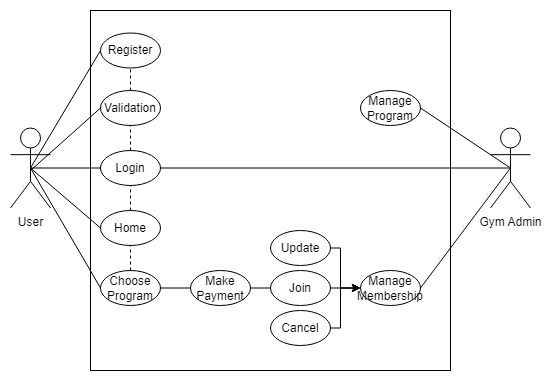

The diagram above was exported from draw.io. Its source (the exported page's mxGraphModel, read from the mxfile embedded in the PNG):
<mxGraphModel dx="880" dy="472" grid="1" gridSize="10" guides="1" tooltips="1" connect="1" arrows="1" fold="1" page="1" pageScale="1" pageWidth="850" pageHeight="1100" math="0" shadow="0">
  <root>
    <mxCell id="0" />
    <mxCell id="1" parent="0" />
    <mxCell id="D2Vk5SvjW6uR20p8ju1q-2" value="" style="rounded=0;whiteSpace=wrap;html=1;" vertex="1" parent="1">
      <mxGeometry x="120" y="40" width="360" height="360" as="geometry" />
    </mxCell>
    <mxCell id="D2Vk5SvjW6uR20p8ju1q-1" value="User" style="shape=umlActor;verticalLabelPosition=bottom;verticalAlign=top;html=1;outlineConnect=0;" vertex="1" parent="1">
      <mxGeometry x="40" y="157.5" width="40" height="80" as="geometry" />
    </mxCell>
    <mxCell id="D2Vk5SvjW6uR20p8ju1q-4" value="Register" style="ellipse;whiteSpace=wrap;html=1;" vertex="1" parent="1">
      <mxGeometry x="130" y="62.5" width="60" height="35" as="geometry" />
    </mxCell>
    <mxCell id="D2Vk5SvjW6uR20p8ju1q-6" value="Login" style="ellipse;whiteSpace=wrap;html=1;" vertex="1" parent="1">
      <mxGeometry x="130" y="180" width="60" height="35" as="geometry" />
    </mxCell>
    <mxCell id="D2Vk5SvjW6uR20p8ju1q-7" value="Validation" style="ellipse;whiteSpace=wrap;html=1;" vertex="1" parent="1">
      <mxGeometry x="130" y="120" width="60" height="35" as="geometry" />
    </mxCell>
    <mxCell id="D2Vk5SvjW6uR20p8ju1q-8" value="Home" style="ellipse;whiteSpace=wrap;html=1;" vertex="1" parent="1">
      <mxGeometry x="130" y="240" width="60" height="35" as="geometry" />
    </mxCell>
    <mxCell id="D2Vk5SvjW6uR20p8ju1q-9" value="Choose&lt;br&gt;Program" style="ellipse;whiteSpace=wrap;html=1;" vertex="1" parent="1">
      <mxGeometry x="130" y="300" width="60" height="35" as="geometry" />
    </mxCell>
    <mxCell id="D2Vk5SvjW6uR20p8ju1q-10" value="&lt;div&gt;Make&lt;/div&gt;Payment" style="ellipse;whiteSpace=wrap;html=1;" vertex="1" parent="1">
      <mxGeometry x="220" y="300" width="60" height="35" as="geometry" />
    </mxCell>
    <mxCell id="D2Vk5SvjW6uR20p8ju1q-14" value="" style="endArrow=none;html=1;rounded=0;exitX=0.5;exitY=0.5;exitDx=0;exitDy=0;exitPerimeter=0;entryX=0;entryY=0.5;entryDx=0;entryDy=0;" edge="1" parent="1" source="D2Vk5SvjW6uR20p8ju1q-1" target="D2Vk5SvjW6uR20p8ju1q-4">
      <mxGeometry width="50" height="50" relative="1" as="geometry">
        <mxPoint x="120" y="120" as="sourcePoint" />
        <mxPoint x="170" y="70" as="targetPoint" />
      </mxGeometry>
    </mxCell>
    <mxCell id="D2Vk5SvjW6uR20p8ju1q-15" value="" style="endArrow=none;html=1;rounded=0;exitX=0;exitY=0.5;exitDx=0;exitDy=0;entryX=0.5;entryY=0.5;entryDx=0;entryDy=0;entryPerimeter=0;" edge="1" parent="1" source="D2Vk5SvjW6uR20p8ju1q-6" target="D2Vk5SvjW6uR20p8ju1q-1">
      <mxGeometry width="50" height="50" relative="1" as="geometry">
        <mxPoint x="140" y="120" as="sourcePoint" />
        <mxPoint x="190" y="120" as="targetPoint" />
      </mxGeometry>
    </mxCell>
    <mxCell id="D2Vk5SvjW6uR20p8ju1q-27" value="Gym Admin" style="shape=umlActor;verticalLabelPosition=bottom;verticalAlign=top;html=1;outlineConnect=0;" vertex="1" parent="1">
      <mxGeometry x="520" y="157.5" width="40" height="80" as="geometry" />
    </mxCell>
    <mxCell id="D2Vk5SvjW6uR20p8ju1q-33" value="&lt;div&gt;Manage&lt;br&gt;Membership&lt;/div&gt;" style="ellipse;whiteSpace=wrap;html=1;" vertex="1" parent="1">
      <mxGeometry x="390" y="300" width="60" height="35" as="geometry" />
    </mxCell>
    <mxCell id="D2Vk5SvjW6uR20p8ju1q-34" value="Manage Program" style="ellipse;whiteSpace=wrap;html=1;" vertex="1" parent="1">
      <mxGeometry x="390" y="120" width="60" height="35" as="geometry" />
    </mxCell>
    <mxCell id="D2Vk5SvjW6uR20p8ju1q-64" style="edgeStyle=orthogonalEdgeStyle;rounded=0;orthogonalLoop=1;jettySize=auto;html=1;exitX=1;exitY=0.5;exitDx=0;exitDy=0;" edge="1" parent="1" source="D2Vk5SvjW6uR20p8ju1q-40">
      <mxGeometry relative="1" as="geometry">
        <mxPoint x="390" y="317.608695652174" as="targetPoint" />
      </mxGeometry>
    </mxCell>
    <mxCell id="D2Vk5SvjW6uR20p8ju1q-40" value="Join&lt;span style=&quot;color: rgba(0, 0, 0, 0); font-family: monospace; font-size: 0px; text-align: start; text-wrap-mode: nowrap;&quot;&gt;%3CmxGraphModel%3E%3Croot%3E%3CmxCell%20id%3D%220%22%2F%3E%3CmxCell%20id%3D%221%22%20parent%3D%220%22%2F%3E%3CmxCell%20id%3D%222%22%20value%3D%22%26lt%3Bdiv%26gt%3BMake%26lt%3B%2Fdiv%26gt%3BPayment%22%20style%3D%22ellipse%3BwhiteSpace%3Dwrap%3Bhtml%3D1%3B%22%20vertex%3D%221%22%20parent%3D%221%22%3E%3CmxGeometry%20x%3D%22300%22%20y%3D%22260%22%20width%3D%2260%22%20height%3D%2235%22%20as%3D%22geometry%22%2F%3E%3C%2FmxCell%3E%3C%2Froot%3E%3C%2FmxGraphModel%3E&lt;/span&gt;" style="ellipse;whiteSpace=wrap;html=1;" vertex="1" parent="1">
      <mxGeometry x="300" y="300" width="60" height="35" as="geometry" />
    </mxCell>
    <mxCell id="D2Vk5SvjW6uR20p8ju1q-65" style="edgeStyle=orthogonalEdgeStyle;rounded=0;orthogonalLoop=1;jettySize=auto;html=1;exitX=1;exitY=0.5;exitDx=0;exitDy=0;entryX=0;entryY=0.5;entryDx=0;entryDy=0;" edge="1" parent="1" source="D2Vk5SvjW6uR20p8ju1q-41" target="D2Vk5SvjW6uR20p8ju1q-33">
      <mxGeometry relative="1" as="geometry">
        <Array as="points">
          <mxPoint x="370" y="358" />
          <mxPoint x="370" y="318" />
        </Array>
      </mxGeometry>
    </mxCell>
    <mxCell id="D2Vk5SvjW6uR20p8ju1q-41" value="Cancel" style="ellipse;whiteSpace=wrap;html=1;" vertex="1" parent="1">
      <mxGeometry x="300" y="340" width="60" height="35" as="geometry" />
    </mxCell>
    <mxCell id="D2Vk5SvjW6uR20p8ju1q-63" style="edgeStyle=orthogonalEdgeStyle;rounded=0;orthogonalLoop=1;jettySize=auto;html=1;exitX=1;exitY=0.5;exitDx=0;exitDy=0;entryX=0;entryY=0.5;entryDx=0;entryDy=0;" edge="1" parent="1" source="D2Vk5SvjW6uR20p8ju1q-42" target="D2Vk5SvjW6uR20p8ju1q-33">
      <mxGeometry relative="1" as="geometry">
        <Array as="points">
          <mxPoint x="370" y="278" />
          <mxPoint x="370" y="318" />
        </Array>
      </mxGeometry>
    </mxCell>
    <mxCell id="D2Vk5SvjW6uR20p8ju1q-42" value="Update" style="ellipse;whiteSpace=wrap;html=1;" vertex="1" parent="1">
      <mxGeometry x="300" y="260" width="60" height="35" as="geometry" />
    </mxCell>
    <mxCell id="D2Vk5SvjW6uR20p8ju1q-55" value="" style="endArrow=none;html=1;rounded=0;exitX=1;exitY=0.5;exitDx=0;exitDy=0;entryX=0;entryY=0.5;entryDx=0;entryDy=0;" edge="1" parent="1" source="D2Vk5SvjW6uR20p8ju1q-9" target="D2Vk5SvjW6uR20p8ju1q-10">
      <mxGeometry width="50" height="50" relative="1" as="geometry">
        <mxPoint x="300" y="270" as="sourcePoint" />
        <mxPoint x="350" y="220" as="targetPoint" />
      </mxGeometry>
    </mxCell>
    <mxCell id="D2Vk5SvjW6uR20p8ju1q-58" value="" style="endArrow=none;html=1;rounded=0;entryX=0.5;entryY=0.5;entryDx=0;entryDy=0;entryPerimeter=0;exitX=1;exitY=0.5;exitDx=0;exitDy=0;" edge="1" parent="1" source="D2Vk5SvjW6uR20p8ju1q-6" target="D2Vk5SvjW6uR20p8ju1q-27">
      <mxGeometry width="50" height="50" relative="1" as="geometry">
        <mxPoint x="300" y="260" as="sourcePoint" />
        <mxPoint x="350" y="210" as="targetPoint" />
      </mxGeometry>
    </mxCell>
    <mxCell id="D2Vk5SvjW6uR20p8ju1q-59" value="" style="endArrow=none;html=1;rounded=0;entryX=0.5;entryY=0.5;entryDx=0;entryDy=0;entryPerimeter=0;exitX=1;exitY=0.5;exitDx=0;exitDy=0;" edge="1" parent="1" source="D2Vk5SvjW6uR20p8ju1q-34" target="D2Vk5SvjW6uR20p8ju1q-27">
      <mxGeometry width="50" height="50" relative="1" as="geometry">
        <mxPoint x="290" y="280" as="sourcePoint" />
        <mxPoint x="340" y="230" as="targetPoint" />
      </mxGeometry>
    </mxCell>
    <mxCell id="D2Vk5SvjW6uR20p8ju1q-62" value="" style="endArrow=none;html=1;rounded=0;entryX=0;entryY=0.5;entryDx=0;entryDy=0;exitX=1;exitY=0.5;exitDx=0;exitDy=0;" edge="1" parent="1" source="D2Vk5SvjW6uR20p8ju1q-10" target="D2Vk5SvjW6uR20p8ju1q-40">
      <mxGeometry width="50" height="50" relative="1" as="geometry">
        <mxPoint x="290" y="350" as="sourcePoint" />
        <mxPoint x="340" y="300" as="targetPoint" />
      </mxGeometry>
    </mxCell>
    <mxCell id="D2Vk5SvjW6uR20p8ju1q-66" value="" style="endArrow=none;html=1;rounded=0;entryX=0.5;entryY=0.5;entryDx=0;entryDy=0;entryPerimeter=0;exitX=1;exitY=0.5;exitDx=0;exitDy=0;" edge="1" parent="1" source="D2Vk5SvjW6uR20p8ju1q-33" target="D2Vk5SvjW6uR20p8ju1q-27">
      <mxGeometry width="50" height="50" relative="1" as="geometry">
        <mxPoint x="250" y="330" as="sourcePoint" />
        <mxPoint x="300" y="280" as="targetPoint" />
      </mxGeometry>
    </mxCell>
    <mxCell id="D2Vk5SvjW6uR20p8ju1q-67" value="" style="endArrow=none;html=1;rounded=0;exitX=0;exitY=0.5;exitDx=0;exitDy=0;entryX=0.5;entryY=0.5;entryDx=0;entryDy=0;entryPerimeter=0;" edge="1" parent="1" source="D2Vk5SvjW6uR20p8ju1q-9" target="D2Vk5SvjW6uR20p8ju1q-1">
      <mxGeometry width="50" height="50" relative="1" as="geometry">
        <mxPoint x="290" y="250" as="sourcePoint" />
        <mxPoint x="60" y="140" as="targetPoint" />
      </mxGeometry>
    </mxCell>
    <mxCell id="D2Vk5SvjW6uR20p8ju1q-68" value="" style="endArrow=none;html=1;rounded=0;entryX=0;entryY=0.5;entryDx=0;entryDy=0;" edge="1" parent="1" target="D2Vk5SvjW6uR20p8ju1q-7">
      <mxGeometry width="50" height="50" relative="1" as="geometry">
        <mxPoint x="60" y="200" as="sourcePoint" />
        <mxPoint x="250" y="210" as="targetPoint" />
      </mxGeometry>
    </mxCell>
    <mxCell id="D2Vk5SvjW6uR20p8ju1q-69" value="" style="endArrow=none;html=1;rounded=0;exitX=0.5;exitY=0.5;exitDx=0;exitDy=0;exitPerimeter=0;entryX=0;entryY=0.5;entryDx=0;entryDy=0;" edge="1" parent="1" source="D2Vk5SvjW6uR20p8ju1q-1" target="D2Vk5SvjW6uR20p8ju1q-8">
      <mxGeometry width="50" height="50" relative="1" as="geometry">
        <mxPoint x="200" y="260" as="sourcePoint" />
        <mxPoint x="250" y="210" as="targetPoint" />
      </mxGeometry>
    </mxCell>
    <mxCell id="D2Vk5SvjW6uR20p8ju1q-71" value="" style="endArrow=none;dashed=1;html=1;rounded=0;entryX=0.5;entryY=1;entryDx=0;entryDy=0;exitX=0.5;exitY=0;exitDx=0;exitDy=0;" edge="1" parent="1" source="D2Vk5SvjW6uR20p8ju1q-7" target="D2Vk5SvjW6uR20p8ju1q-4">
      <mxGeometry width="50" height="50" relative="1" as="geometry">
        <mxPoint x="240" y="230" as="sourcePoint" />
        <mxPoint x="290" y="180" as="targetPoint" />
      </mxGeometry>
    </mxCell>
    <mxCell id="D2Vk5SvjW6uR20p8ju1q-72" value="" style="endArrow=none;dashed=1;html=1;rounded=0;entryX=0.5;entryY=1;entryDx=0;entryDy=0;exitX=0.5;exitY=0;exitDx=0;exitDy=0;" edge="1" parent="1" source="D2Vk5SvjW6uR20p8ju1q-6" target="D2Vk5SvjW6uR20p8ju1q-7">
      <mxGeometry width="50" height="50" relative="1" as="geometry">
        <mxPoint x="240" y="230" as="sourcePoint" />
        <mxPoint x="290" y="180" as="targetPoint" />
      </mxGeometry>
    </mxCell>
    <mxCell id="D2Vk5SvjW6uR20p8ju1q-73" value="" style="endArrow=none;dashed=1;html=1;rounded=0;entryX=0.5;entryY=1;entryDx=0;entryDy=0;exitX=0.5;exitY=0;exitDx=0;exitDy=0;" edge="1" parent="1" source="D2Vk5SvjW6uR20p8ju1q-8" target="D2Vk5SvjW6uR20p8ju1q-6">
      <mxGeometry width="50" height="50" relative="1" as="geometry">
        <mxPoint x="240" y="230" as="sourcePoint" />
        <mxPoint x="290" y="180" as="targetPoint" />
      </mxGeometry>
    </mxCell>
    <mxCell id="D2Vk5SvjW6uR20p8ju1q-74" value="" style="endArrow=none;dashed=1;html=1;rounded=0;entryX=0.5;entryY=1;entryDx=0;entryDy=0;exitX=0.5;exitY=0;exitDx=0;exitDy=0;" edge="1" parent="1" source="D2Vk5SvjW6uR20p8ju1q-9" target="D2Vk5SvjW6uR20p8ju1q-8">
      <mxGeometry width="50" height="50" relative="1" as="geometry">
        <mxPoint x="240" y="230" as="sourcePoint" />
        <mxPoint x="290" y="180" as="targetPoint" />
      </mxGeometry>
    </mxCell>
  </root>
</mxGraphModel>